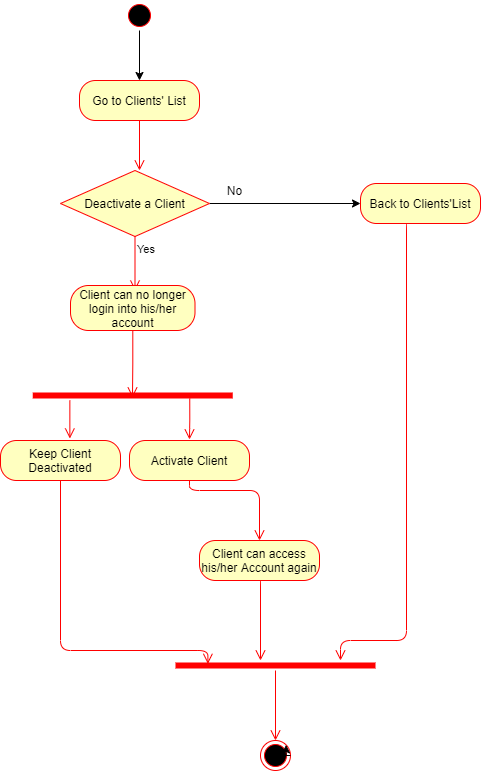

The diagram above was exported from draw.io. Its source (the exported page's mxGraphModel, read from the mxfile embedded in the PNG):
<mxGraphModel dx="782" dy="469" grid="1" gridSize="10" guides="1" tooltips="1" connect="1" arrows="1" fold="1" page="1" pageScale="1" pageWidth="827" pageHeight="1169" math="0" shadow="0">
  <root>
    <mxCell id="0" />
    <mxCell id="1" parent="0" />
    <mxCell id="1xcK4z-7fmxsR_L0OcB_-3" style="edgeStyle=orthogonalEdgeStyle;rounded=0;orthogonalLoop=1;jettySize=auto;html=1;exitX=0.5;exitY=1;exitDx=0;exitDy=0;" parent="1" edge="1">
      <mxGeometry relative="1" as="geometry">
        <mxPoint x="410" y="100" as="sourcePoint" />
        <mxPoint x="410" y="100" as="targetPoint" />
      </mxGeometry>
    </mxCell>
    <mxCell id="1xcK4z-7fmxsR_L0OcB_-4" value="Go to Clients' List" style="rounded=1;whiteSpace=wrap;html=1;arcSize=40;fontColor=#000000;fillColor=#ffffc0;strokeColor=#ff0000;" parent="1" vertex="1">
      <mxGeometry x="339" y="80" width="120" height="40" as="geometry" />
    </mxCell>
    <mxCell id="1xcK4z-7fmxsR_L0OcB_-5" value="" style="edgeStyle=orthogonalEdgeStyle;html=1;verticalAlign=bottom;endArrow=open;endSize=8;strokeColor=#ff0000;entryX=0.5;entryY=0;entryDx=0;entryDy=0;" parent="1" source="1xcK4z-7fmxsR_L0OcB_-4" edge="1">
      <mxGeometry relative="1" as="geometry">
        <mxPoint x="399" y="170" as="targetPoint" />
        <Array as="points" />
      </mxGeometry>
    </mxCell>
    <mxCell id="1xcK4z-7fmxsR_L0OcB_-12" value="" style="edgeStyle=orthogonalEdgeStyle;rounded=0;orthogonalLoop=1;jettySize=auto;html=1;entryX=0.5;entryY=0;entryDx=0;entryDy=0;" parent="1" source="1xcK4z-7fmxsR_L0OcB_-6" target="1xcK4z-7fmxsR_L0OcB_-4" edge="1">
      <mxGeometry relative="1" as="geometry">
        <mxPoint x="399" y="90" as="targetPoint" />
      </mxGeometry>
    </mxCell>
    <mxCell id="1xcK4z-7fmxsR_L0OcB_-6" value="" style="ellipse;html=1;shape=startState;fillColor=#000000;strokeColor=#ff0000;" parent="1" vertex="1">
      <mxGeometry x="384" width="30" height="30" as="geometry" />
    </mxCell>
    <mxCell id="RRGvB8VW4mvUHMfBtY_i-10" value="" style="edgeStyle=orthogonalEdgeStyle;rounded=0;orthogonalLoop=1;jettySize=auto;html=1;entryX=0;entryY=0.5;entryDx=0;entryDy=0;" parent="1" source="1xcK4z-7fmxsR_L0OcB_-39" edge="1">
      <mxGeometry relative="1" as="geometry">
        <mxPoint x="620" y="203" as="targetPoint" />
      </mxGeometry>
    </mxCell>
    <mxCell id="1xcK4z-7fmxsR_L0OcB_-39" value="Deactivate a Client" style="rhombus;whiteSpace=wrap;html=1;fillColor=#ffffc0;strokeColor=#ff0000;" parent="1" vertex="1">
      <mxGeometry x="320" y="170" width="149" height="66" as="geometry" />
    </mxCell>
    <mxCell id="1xcK4z-7fmxsR_L0OcB_-41" value="Yes" style="edgeStyle=orthogonalEdgeStyle;html=1;align=left;verticalAlign=top;endArrow=open;endSize=8;strokeColor=#ff0000;entryX=0.5;entryY=0;entryDx=0;entryDy=0;" parent="1" source="1xcK4z-7fmxsR_L0OcB_-39" edge="1">
      <mxGeometry x="-1" relative="1" as="geometry">
        <mxPoint x="394.5" y="290" as="targetPoint" />
      </mxGeometry>
    </mxCell>
    <mxCell id="1xcK4z-7fmxsR_L0OcB_-53" value="" style="ellipse;html=1;shape=endState;fillColor=#000000;strokeColor=#ff0000;" parent="1" vertex="1">
      <mxGeometry x="520" y="740" width="30" height="30" as="geometry" />
    </mxCell>
    <mxCell id="9wQjwLWXGUns_v5oUAE9-2" style="edgeStyle=orthogonalEdgeStyle;rounded=0;orthogonalLoop=1;jettySize=auto;html=1;exitX=1;exitY=0.5;exitDx=0;exitDy=0;entryX=1;entryY=0;entryDx=0;entryDy=0;" parent="1" source="1xcK4z-7fmxsR_L0OcB_-53" target="1xcK4z-7fmxsR_L0OcB_-53" edge="1">
      <mxGeometry relative="1" as="geometry" />
    </mxCell>
    <mxCell id="RRGvB8VW4mvUHMfBtY_i-12" value="No" style="text;html=1;align=center;verticalAlign=middle;resizable=0;points=[];autosize=1;" parent="1" vertex="1">
      <mxGeometry x="479" y="180" width="30" height="20" as="geometry" />
    </mxCell>
    <mxCell id="XzFYtpa7LjvcY1_RKWXd-4" value="Back to Clients'List" style="rounded=1;whiteSpace=wrap;html=1;arcSize=40;fontColor=#000000;fillColor=#ffffc0;strokeColor=#ff0000;" parent="1" vertex="1">
      <mxGeometry x="620" y="183" width="120" height="40" as="geometry" />
    </mxCell>
    <mxCell id="3h3rmmsthHZLT0rmrNhb-4" value="" style="shape=line;html=1;strokeWidth=6;strokeColor=#ff0000;" parent="1" vertex="1">
      <mxGeometry x="292.25" y="390" width="200" height="10" as="geometry" />
    </mxCell>
    <mxCell id="3h3rmmsthHZLT0rmrNhb-7" value="Keep Client Deactivated" style="rounded=1;whiteSpace=wrap;html=1;arcSize=40;fontColor=#000000;fillColor=#ffffc0;strokeColor=#ff0000;" parent="1" vertex="1">
      <mxGeometry x="260" y="440" width="120" height="40" as="geometry" />
    </mxCell>
    <mxCell id="3h3rmmsthHZLT0rmrNhb-9" value="Activate Client" style="rounded=1;whiteSpace=wrap;html=1;arcSize=40;fontColor=#000000;fillColor=#ffffc0;strokeColor=#ff0000;" parent="1" vertex="1">
      <mxGeometry x="389" y="440" width="120" height="40" as="geometry" />
    </mxCell>
    <mxCell id="3h3rmmsthHZLT0rmrNhb-10" value="" style="edgeStyle=orthogonalEdgeStyle;html=1;verticalAlign=bottom;endArrow=open;endSize=8;strokeColor=#ff0000;entryX=0.5;entryY=0;entryDx=0;entryDy=0;" parent="1" source="3h3rmmsthHZLT0rmrNhb-9" target="3h3rmmsthHZLT0rmrNhb-19" edge="1">
      <mxGeometry relative="1" as="geometry">
        <mxPoint x="550" y="520" as="targetPoint" />
        <Array as="points">
          <mxPoint x="449" y="490" />
          <mxPoint x="519" y="490" />
        </Array>
      </mxGeometry>
    </mxCell>
    <mxCell id="3h3rmmsthHZLT0rmrNhb-12" value="" style="edgeStyle=orthogonalEdgeStyle;html=1;verticalAlign=bottom;endArrow=open;endSize=8;strokeColor=#ff0000;entryX=0.162;entryY=0.333;entryDx=0;entryDy=0;entryPerimeter=0;exitX=0.5;exitY=1;exitDx=0;exitDy=0;" parent="1" source="3h3rmmsthHZLT0rmrNhb-7" target="3h3rmmsthHZLT0rmrNhb-21" edge="1">
      <mxGeometry relative="1" as="geometry">
        <mxPoint x="470" y="650" as="targetPoint" />
        <mxPoint x="320" y="490" as="sourcePoint" />
        <Array as="points">
          <mxPoint x="320" y="650" />
          <mxPoint x="467" y="650" />
        </Array>
      </mxGeometry>
    </mxCell>
    <mxCell id="3h3rmmsthHZLT0rmrNhb-13" value="Client can no longer login into his/her account" style="rounded=1;whiteSpace=wrap;html=1;arcSize=40;fontColor=#000000;fillColor=#ffffc0;strokeColor=#ff0000;" parent="1" vertex="1">
      <mxGeometry x="330" y="285" width="124.5" height="45" as="geometry" />
    </mxCell>
    <mxCell id="3h3rmmsthHZLT0rmrNhb-14" value="" style="edgeStyle=orthogonalEdgeStyle;html=1;verticalAlign=bottom;endArrow=open;endSize=8;strokeColor=#ff0000;" parent="1" source="3h3rmmsthHZLT0rmrNhb-13" edge="1">
      <mxGeometry relative="1" as="geometry">
        <mxPoint x="392" y="397" as="targetPoint" />
      </mxGeometry>
    </mxCell>
    <mxCell id="3h3rmmsthHZLT0rmrNhb-17" value="" style="edgeStyle=orthogonalEdgeStyle;html=1;verticalAlign=bottom;endArrow=open;endSize=8;strokeColor=#ff0000;entryX=0.578;entryY=-0.05;entryDx=0;entryDy=0;entryPerimeter=0;" parent="1" source="3h3rmmsthHZLT0rmrNhb-4" target="3h3rmmsthHZLT0rmrNhb-7" edge="1">
      <mxGeometry relative="1" as="geometry">
        <mxPoint x="402" y="407" as="targetPoint" />
        <mxPoint x="329" y="410" as="sourcePoint" />
        <Array as="points">
          <mxPoint x="329" y="395" />
          <mxPoint x="329" y="395" />
        </Array>
      </mxGeometry>
    </mxCell>
    <mxCell id="3h3rmmsthHZLT0rmrNhb-18" value="" style="edgeStyle=orthogonalEdgeStyle;html=1;verticalAlign=bottom;endArrow=open;endSize=8;strokeColor=#ff0000;exitX=0.785;exitY=0.8;exitDx=0;exitDy=0;exitPerimeter=0;" parent="1" source="3h3rmmsthHZLT0rmrNhb-4" edge="1">
      <mxGeometry relative="1" as="geometry">
        <mxPoint x="449" y="439" as="targetPoint" />
        <mxPoint x="449" y="405" as="sourcePoint" />
        <Array as="points" />
      </mxGeometry>
    </mxCell>
    <mxCell id="3h3rmmsthHZLT0rmrNhb-19" value="Client can access his/her Account again" style="rounded=1;whiteSpace=wrap;html=1;arcSize=40;fontColor=#000000;fillColor=#ffffc0;strokeColor=#ff0000;" parent="1" vertex="1">
      <mxGeometry x="459" y="540" width="120" height="40" as="geometry" />
    </mxCell>
    <mxCell id="3h3rmmsthHZLT0rmrNhb-20" value="" style="edgeStyle=orthogonalEdgeStyle;html=1;verticalAlign=bottom;endArrow=open;endSize=8;strokeColor=#ff0000;exitX=0.5;exitY=1;exitDx=0;exitDy=0;" parent="1" source="3h3rmmsthHZLT0rmrNhb-19" target="3h3rmmsthHZLT0rmrNhb-21" edge="1">
      <mxGeometry relative="1" as="geometry">
        <mxPoint x="520" y="650" as="targetPoint" />
        <mxPoint x="610" y="560" as="sourcePoint" />
        <Array as="points">
          <mxPoint x="520" y="580" />
        </Array>
      </mxGeometry>
    </mxCell>
    <mxCell id="3h3rmmsthHZLT0rmrNhb-21" value="" style="shape=line;html=1;strokeWidth=6;strokeColor=#ff0000;" parent="1" vertex="1">
      <mxGeometry x="435" y="660" width="200" height="10" as="geometry" />
    </mxCell>
    <mxCell id="3h3rmmsthHZLT0rmrNhb-22" value="" style="edgeStyle=orthogonalEdgeStyle;html=1;verticalAlign=bottom;endArrow=open;endSize=8;strokeColor=#ff0000;" parent="1" source="3h3rmmsthHZLT0rmrNhb-21" edge="1">
      <mxGeometry relative="1" as="geometry">
        <mxPoint x="535" y="740" as="targetPoint" />
      </mxGeometry>
    </mxCell>
    <mxCell id="PVWj1V_ange5pjJXj4VU-1" value="&lt;span style=&quot;color: rgba(0 , 0 , 0 , 0) ; font-family: monospace ; font-size: 0px&quot;&gt;%3CmxGraphModel%3E%3Croot%3E%3CmxCell%20id%3D%220%22%2F%3E%3CmxCell%20id%3D%221%22%20parent%3D%220%22%2F%3E%3CmxCell%20id%3D%222%22%20value%3D%22%22%20style%3D%22edgeStyle%3DorthogonalEdgeStyle%3Bhtml%3D1%3BverticalAlign%3Dbottom%3BendArrow%3Dopen%3BendSize%3D8%3BstrokeColor%3D%23ff0000%3B%22%20edge%3D%221%22%20parent%3D%221%22%3E%3CmxGeometry%20relative%3D%221%22%20as%3D%22geometry%22%3E%3CmxPoint%20x%3D%22535%22%20y%3D%22740%22%20as%3D%22targetPoint%22%2F%3E%3CmxPoint%20x%3D%22535%22%20y%3D%22670%22%20as%3D%22sourcePoint%22%2F%3E%3C%2FmxGeometry%3E%3C%2FmxCell%3E%3C%2Froot%3E%3C%2FmxGraphModel%3E&lt;/span&gt;" style="text;html=1;align=center;verticalAlign=middle;resizable=0;points=[];autosize=1;" parent="1" vertex="1">
      <mxGeometry x="691" y="251" width="20" height="20" as="geometry" />
    </mxCell>
    <mxCell id="PVWj1V_ange5pjJXj4VU-2" value="" style="edgeStyle=orthogonalEdgeStyle;html=1;verticalAlign=bottom;endArrow=open;endSize=8;strokeColor=#ff0000;exitX=0.5;exitY=1;exitDx=0;exitDy=0;" parent="1" edge="1">
      <mxGeometry relative="1" as="geometry">
        <mxPoint x="600" y="660" as="targetPoint" />
        <mxPoint x="664.5" y="223" as="sourcePoint" />
        <Array as="points">
          <mxPoint x="666" y="223" />
          <mxPoint x="666" y="640" />
        </Array>
      </mxGeometry>
    </mxCell>
  </root>
</mxGraphModel>